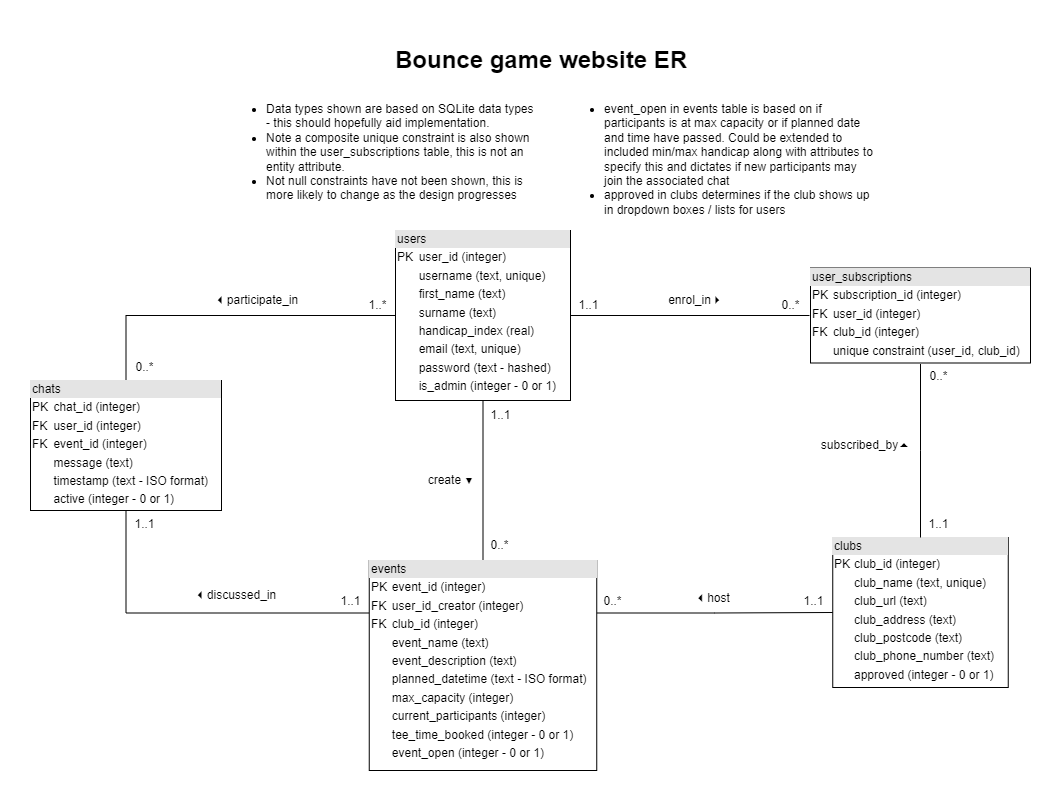

The diagram above was exported from draw.io. Its source (the exported page's mxGraphModel, read from the mxfile embedded in the PNG):
<mxGraphModel dx="3214" dy="1819" grid="1" gridSize="10" guides="1" tooltips="1" connect="1" arrows="1" fold="1" page="1" pageScale="1" pageWidth="1654" pageHeight="1169" math="0" shadow="0">
  <root>
    <mxCell id="0" />
    <mxCell id="1" parent="0" />
    <mxCell id="X-SJqCPJjEJyxYmAEfIu-16" style="edgeStyle=orthogonalEdgeStyle;rounded=0;orthogonalLoop=1;jettySize=auto;html=1;entryX=0;entryY=0.5;entryDx=0;entryDy=0;strokeColor=default;endArrow=none;endFill=0;" parent="1" source="oj5eUiFSTLgbZI-L2dRr-2" target="X-SJqCPJjEJyxYmAEfIu-13" edge="1">
      <mxGeometry relative="1" as="geometry" />
    </mxCell>
    <mxCell id="X-SJqCPJjEJyxYmAEfIu-21" style="edgeStyle=orthogonalEdgeStyle;rounded=0;orthogonalLoop=1;jettySize=auto;html=1;exitX=0.5;exitY=1;exitDx=0;exitDy=0;entryX=0.5;entryY=0;entryDx=0;entryDy=0;endArrow=none;endFill=0;" parent="1" source="oj5eUiFSTLgbZI-L2dRr-2" target="X-SJqCPJjEJyxYmAEfIu-12" edge="1">
      <mxGeometry relative="1" as="geometry" />
    </mxCell>
    <mxCell id="X-SJqCPJjEJyxYmAEfIu-25" style="edgeStyle=orthogonalEdgeStyle;rounded=0;orthogonalLoop=1;jettySize=auto;html=1;exitX=0;exitY=0.5;exitDx=0;exitDy=0;entryX=0.5;entryY=0;entryDx=0;entryDy=0;endArrow=none;endFill=0;" parent="1" source="oj5eUiFSTLgbZI-L2dRr-2" target="X-SJqCPJjEJyxYmAEfIu-5" edge="1">
      <mxGeometry relative="1" as="geometry" />
    </mxCell>
    <mxCell id="oj5eUiFSTLgbZI-L2dRr-2" value="&lt;div style=&quot;box-sizing: border-box ; width: 100% ; background: #e4e4e4 ; padding: 2px&quot;&gt;users&lt;/div&gt;&lt;table style=&quot;width: 100% ; font-size: 1em&quot; cellpadding=&quot;2&quot; cellspacing=&quot;0&quot;&gt;&lt;tbody&gt;&lt;tr&gt;&lt;td&gt;PK&lt;/td&gt;&lt;td&gt;user_id (integer)&lt;/td&gt;&lt;/tr&gt;&lt;tr&gt;&lt;td&gt;&lt;br&gt;&lt;/td&gt;&lt;td&gt;username (text, unique)&lt;/td&gt;&lt;/tr&gt;&lt;tr&gt;&lt;td&gt;&lt;br&gt;&lt;/td&gt;&lt;td&gt;first_name (text)&lt;/td&gt;&lt;/tr&gt;&lt;tr&gt;&lt;td&gt;&lt;/td&gt;&lt;td&gt;surname (text)&lt;/td&gt;&lt;/tr&gt;&lt;tr&gt;&lt;td&gt;&lt;br&gt;&lt;/td&gt;&lt;td&gt;handicap_index (real)&lt;/td&gt;&lt;/tr&gt;&lt;tr&gt;&lt;td&gt;&lt;br&gt;&lt;/td&gt;&lt;td&gt;email (text, unique)&lt;/td&gt;&lt;/tr&gt;&lt;tr&gt;&lt;td&gt;&lt;br&gt;&lt;/td&gt;&lt;td&gt;password (text - hashed)&lt;br&gt;&lt;/td&gt;&lt;/tr&gt;&lt;tr&gt;&lt;td&gt;&lt;br&gt;&lt;/td&gt;&lt;td&gt;is_admin (integer - 0 or 1)&lt;/td&gt;&lt;/tr&gt;&lt;/tbody&gt;&lt;/table&gt;" style="verticalAlign=top;align=left;overflow=fill;html=1;" parent="1" vertex="1">
      <mxGeometry x="275" y="-460" width="175" height="170" as="geometry" />
    </mxCell>
    <mxCell id="X-SJqCPJjEJyxYmAEfIu-44" style="edgeStyle=orthogonalEdgeStyle;rounded=0;orthogonalLoop=1;jettySize=auto;html=1;exitX=0.5;exitY=1;exitDx=0;exitDy=0;entryX=0;entryY=0.25;entryDx=0;entryDy=0;endArrow=none;endFill=0;" parent="1" source="X-SJqCPJjEJyxYmAEfIu-5" target="X-SJqCPJjEJyxYmAEfIu-12" edge="1">
      <mxGeometry relative="1" as="geometry" />
    </mxCell>
    <mxCell id="X-SJqCPJjEJyxYmAEfIu-5" value="&lt;div style=&quot;box-sizing: border-box ; width: 100% ; background: #e4e4e4 ; padding: 2px&quot;&gt;chats&lt;/div&gt;&lt;table style=&quot;width: 100% ; font-size: 1em&quot; cellpadding=&quot;2&quot; cellspacing=&quot;0&quot;&gt;&lt;tbody&gt;&lt;tr&gt;&lt;td&gt;PK&lt;/td&gt;&lt;td&gt;chat_id (integer)&lt;/td&gt;&lt;/tr&gt;&lt;tr&gt;&lt;td&gt;FK&lt;/td&gt;&lt;td&gt;user_id (integer)&lt;/td&gt;&lt;/tr&gt;&lt;tr&gt;&lt;td&gt;FK&lt;/td&gt;&lt;td&gt;event_id (integer)&lt;/td&gt;&lt;/tr&gt;&lt;tr&gt;&lt;td&gt;&lt;br&gt;&lt;/td&gt;&lt;td&gt;message (text)&lt;/td&gt;&lt;/tr&gt;&lt;tr&gt;&lt;td&gt;&lt;br&gt;&lt;/td&gt;&lt;td&gt;timestamp (text - ISO format)&lt;/td&gt;&lt;/tr&gt;&lt;tr&gt;&lt;td&gt;&lt;br&gt;&lt;/td&gt;&lt;td&gt;active (integer - 0 or 1)&lt;/td&gt;&lt;/tr&gt;&lt;tr&gt;&lt;td&gt;&lt;br&gt;&lt;/td&gt;&lt;td&gt;&lt;br&gt;&lt;/td&gt;&lt;/tr&gt;&lt;tr&gt;&lt;td&gt;&lt;br&gt;&lt;/td&gt;&lt;td&gt;&lt;br&gt;&lt;/td&gt;&lt;/tr&gt;&lt;tr&gt;&lt;td&gt;&lt;br&gt;&lt;/td&gt;&lt;td&gt;&lt;br&gt;&lt;/td&gt;&lt;/tr&gt;&lt;tr&gt;&lt;td&gt;&lt;br&gt;&lt;/td&gt;&lt;td&gt;&lt;br&gt;&lt;/td&gt;&lt;/tr&gt;&lt;tr&gt;&lt;td&gt;&lt;br&gt;&lt;/td&gt;&lt;td&gt;&lt;br&gt;&lt;/td&gt;&lt;/tr&gt;&lt;tr&gt;&lt;td&gt;&lt;br&gt;&lt;/td&gt;&lt;td&gt;&lt;br&gt;&lt;/td&gt;&lt;/tr&gt;&lt;tr&gt;&lt;td&gt;&lt;br&gt;&lt;/td&gt;&lt;td&gt;&lt;br&gt;&lt;/td&gt;&lt;/tr&gt;&lt;tr&gt;&lt;td&gt;&lt;br&gt;&lt;/td&gt;&lt;td&gt;&lt;br&gt;&lt;/td&gt;&lt;/tr&gt;&lt;/tbody&gt;&lt;/table&gt;" style="verticalAlign=top;align=left;overflow=fill;html=1;strokeWidth=1;" parent="1" vertex="1">
      <mxGeometry x="-90" y="-310" width="191" height="130" as="geometry" />
    </mxCell>
    <mxCell id="X-SJqCPJjEJyxYmAEfIu-10" value="&lt;div style=&quot;box-sizing: border-box ; width: 100% ; background: #e4e4e4 ; padding: 2px&quot;&gt;clubs&lt;/div&gt;&lt;table style=&quot;width: 100% ; font-size: 1em&quot; cellpadding=&quot;2&quot; cellspacing=&quot;0&quot;&gt;&lt;tbody&gt;&lt;tr&gt;&lt;td&gt;PK&lt;/td&gt;&lt;td&gt;club_id (integer)&lt;/td&gt;&lt;/tr&gt;&lt;tr&gt;&lt;td&gt;&lt;br&gt;&lt;/td&gt;&lt;td&gt;club_name (text, unique)&lt;/td&gt;&lt;/tr&gt;&lt;tr&gt;&lt;td&gt;&lt;br&gt;&lt;/td&gt;&lt;td&gt;club_url (text)&lt;/td&gt;&lt;/tr&gt;&lt;tr&gt;&lt;td&gt;&lt;br&gt;&lt;/td&gt;&lt;td&gt;club_address (text)&lt;/td&gt;&lt;/tr&gt;&lt;tr&gt;&lt;td&gt;&lt;br&gt;&lt;/td&gt;&lt;td&gt;club_postcode (text)&lt;/td&gt;&lt;/tr&gt;&lt;tr&gt;&lt;td&gt;&lt;br&gt;&lt;/td&gt;&lt;td&gt;club_phone_number (text)&lt;/td&gt;&lt;/tr&gt;&lt;tr&gt;&lt;td&gt;&lt;br&gt;&lt;/td&gt;&lt;td&gt;approved (integer - 0 or 1)&lt;br&gt;&lt;table style=&quot;border-color: var(--border-color); font-size: 1em; width: 211px;&quot; cellpadding=&quot;2&quot; cellspacing=&quot;0&quot;&gt;&lt;tbody style=&quot;border-color: var(--border-color);&quot;&gt;&lt;tr style=&quot;border-color: var(--border-color);&quot;&gt;&lt;td style=&quot;border-color: var(--border-color);&quot;&gt;&lt;br&gt;&lt;/td&gt;&lt;/tr&gt;&lt;tr style=&quot;border-color: var(--border-color);&quot;&gt;&lt;td style=&quot;border-color: var(--border-color);&quot;&gt;&lt;/td&gt;&lt;td style=&quot;border-color: var(--border-color);&quot;&gt;&lt;br&gt;&lt;/td&gt;&lt;/tr&gt;&lt;/tbody&gt;&lt;/table&gt;&lt;br&gt;&lt;br&gt;&lt;/td&gt;&lt;/tr&gt;&lt;tr&gt;&lt;td&gt;&lt;br&gt;&lt;/td&gt;&lt;td&gt;&lt;br&gt;&lt;/td&gt;&lt;/tr&gt;&lt;tr&gt;&lt;td&gt;&lt;br&gt;&lt;/td&gt;&lt;td&gt;&lt;br&gt;&lt;/td&gt;&lt;/tr&gt;&lt;tr&gt;&lt;td&gt;&lt;br&gt;&lt;/td&gt;&lt;td&gt;&lt;br&gt;&lt;/td&gt;&lt;/tr&gt;&lt;tr&gt;&lt;td&gt;&lt;br&gt;&lt;/td&gt;&lt;td&gt;&lt;br&gt;&lt;/td&gt;&lt;/tr&gt;&lt;tr&gt;&lt;td&gt;&lt;br&gt;&lt;/td&gt;&lt;td&gt;&lt;br&gt;&lt;/td&gt;&lt;/tr&gt;&lt;tr&gt;&lt;td&gt;&lt;br&gt;&lt;/td&gt;&lt;td&gt;&lt;br&gt;&lt;/td&gt;&lt;/tr&gt;&lt;tr&gt;&lt;td&gt;&lt;br&gt;&lt;/td&gt;&lt;td&gt;&lt;br&gt;&lt;/td&gt;&lt;/tr&gt;&lt;tr&gt;&lt;td&gt;&lt;br&gt;&lt;/td&gt;&lt;td&gt;&lt;br&gt;&lt;/td&gt;&lt;/tr&gt;&lt;/tbody&gt;&lt;/table&gt;" style="verticalAlign=top;align=left;overflow=fill;html=1;strokeWidth=1;" parent="1" vertex="1">
      <mxGeometry x="712.25" y="-153" width="175.5" height="150" as="geometry" />
    </mxCell>
    <mxCell id="X-SJqCPJjEJyxYmAEfIu-36" style="edgeStyle=orthogonalEdgeStyle;rounded=0;orthogonalLoop=1;jettySize=auto;html=1;exitX=1;exitY=0.25;exitDx=0;exitDy=0;entryX=0;entryY=0.5;entryDx=0;entryDy=0;endArrow=none;endFill=0;" parent="1" source="X-SJqCPJjEJyxYmAEfIu-12" target="X-SJqCPJjEJyxYmAEfIu-10" edge="1">
      <mxGeometry relative="1" as="geometry" />
    </mxCell>
    <mxCell id="X-SJqCPJjEJyxYmAEfIu-12" value="&lt;div style=&quot;box-sizing: border-box ; width: 100% ; background: #e4e4e4 ; padding: 2px&quot;&gt;events&lt;/div&gt;&lt;table style=&quot;width: 100% ; font-size: 1em&quot; cellpadding=&quot;2&quot; cellspacing=&quot;0&quot;&gt;&lt;tbody&gt;&lt;tr&gt;&lt;td&gt;PK&lt;/td&gt;&lt;td&gt;event_id (integer)&lt;/td&gt;&lt;/tr&gt;&lt;tr&gt;&lt;td&gt;FK&lt;/td&gt;&lt;td&gt;user_id_creator (integer)&lt;/td&gt;&lt;/tr&gt;&lt;tr&gt;&lt;td&gt;FK&lt;/td&gt;&lt;td&gt;club_id (integer)&lt;/td&gt;&lt;/tr&gt;&lt;tr&gt;&lt;td&gt;&lt;br&gt;&lt;/td&gt;&lt;td&gt;event_name (text)&lt;/td&gt;&lt;/tr&gt;&lt;tr&gt;&lt;td&gt;&lt;br&gt;&lt;/td&gt;&lt;td&gt;event_description (text)&lt;/td&gt;&lt;/tr&gt;&lt;tr&gt;&lt;td&gt;&lt;br&gt;&lt;/td&gt;&lt;td&gt;planned_datetime (text - ISO format)&lt;/td&gt;&lt;/tr&gt;&lt;tr&gt;&lt;td&gt;&lt;br&gt;&lt;/td&gt;&lt;td&gt;max_capacity (integer)&lt;/td&gt;&lt;/tr&gt;&lt;tr&gt;&lt;td&gt;&lt;br&gt;&lt;/td&gt;&lt;td&gt;current_participants (integer)&lt;/td&gt;&lt;/tr&gt;&lt;tr&gt;&lt;td&gt;&lt;br&gt;&lt;/td&gt;&lt;td&gt;tee_time_booked (integer - 0 or 1)&lt;/td&gt;&lt;/tr&gt;&lt;tr&gt;&lt;td&gt;&lt;br&gt;&lt;/td&gt;&lt;td&gt;event_open (integer - 0 or 1)&lt;/td&gt;&lt;/tr&gt;&lt;tr&gt;&lt;td&gt;&lt;br&gt;&lt;/td&gt;&lt;td&gt;&lt;br&gt;&lt;/td&gt;&lt;/tr&gt;&lt;tr&gt;&lt;td&gt;&lt;br&gt;&lt;/td&gt;&lt;td&gt;&lt;br&gt;&lt;/td&gt;&lt;/tr&gt;&lt;tr&gt;&lt;td&gt;&lt;br&gt;&lt;/td&gt;&lt;td&gt;&lt;br&gt;&lt;/td&gt;&lt;/tr&gt;&lt;tr&gt;&lt;td&gt;&lt;br&gt;&lt;/td&gt;&lt;td&gt;&lt;br&gt;&lt;/td&gt;&lt;/tr&gt;&lt;tr&gt;&lt;td&gt;&lt;br&gt;&lt;/td&gt;&lt;td&gt;&lt;br&gt;&lt;/td&gt;&lt;/tr&gt;&lt;/tbody&gt;&lt;/table&gt;" style="verticalAlign=top;align=left;overflow=fill;html=1;" parent="1" vertex="1">
      <mxGeometry x="248.75" y="-130" width="227.5" height="210" as="geometry" />
    </mxCell>
    <mxCell id="X-SJqCPJjEJyxYmAEfIu-35" style="edgeStyle=orthogonalEdgeStyle;rounded=0;orthogonalLoop=1;jettySize=auto;html=1;exitX=0.5;exitY=1;exitDx=0;exitDy=0;endArrow=none;endFill=0;" parent="1" source="X-SJqCPJjEJyxYmAEfIu-13" target="X-SJqCPJjEJyxYmAEfIu-10" edge="1">
      <mxGeometry relative="1" as="geometry" />
    </mxCell>
    <mxCell id="X-SJqCPJjEJyxYmAEfIu-13" value="&lt;div style=&quot;box-sizing: border-box ; width: 100% ; background: #e4e4e4 ; padding: 2px&quot;&gt;user_subscriptions&lt;/div&gt;&lt;table style=&quot;width: 100% ; font-size: 1em&quot; cellpadding=&quot;2&quot; cellspacing=&quot;0&quot;&gt;&lt;tbody&gt;&lt;tr&gt;&lt;td&gt;PK&lt;/td&gt;&lt;td&gt;subscription_id (integer)&lt;/td&gt;&lt;/tr&gt;&lt;tr&gt;&lt;td&gt;FK&lt;/td&gt;&lt;td&gt;user_id (integer)&lt;/td&gt;&lt;/tr&gt;&lt;tr&gt;&lt;td&gt;FK&lt;/td&gt;&lt;td&gt;club_id (integer)&lt;/td&gt;&lt;/tr&gt;&lt;tr&gt;&lt;td&gt;&lt;br&gt;&lt;/td&gt;&lt;td&gt;unique constraint (user_id, club_id)&lt;/td&gt;&lt;/tr&gt;&lt;tr&gt;&lt;td&gt;&lt;br&gt;&lt;/td&gt;&lt;td&gt;&lt;/td&gt;&lt;/tr&gt;&lt;tr&gt;&lt;td&gt;&lt;br&gt;&lt;/td&gt;&lt;td&gt;&lt;/td&gt;&lt;/tr&gt;&lt;tr&gt;&lt;td&gt;&lt;br&gt;&lt;/td&gt;&lt;td&gt;&lt;/td&gt;&lt;/tr&gt;&lt;tr&gt;&lt;td&gt;&lt;br&gt;&lt;/td&gt;&lt;td&gt;&lt;/td&gt;&lt;/tr&gt;&lt;tr&gt;&lt;td&gt;&lt;br&gt;&lt;/td&gt;&lt;td&gt;&lt;br&gt;&lt;/td&gt;&lt;/tr&gt;&lt;tr&gt;&lt;td&gt;&lt;br&gt;&lt;/td&gt;&lt;td&gt;&lt;br&gt;&lt;/td&gt;&lt;/tr&gt;&lt;tr&gt;&lt;td&gt;&lt;br&gt;&lt;/td&gt;&lt;td&gt;&lt;br&gt;&lt;/td&gt;&lt;/tr&gt;&lt;tr&gt;&lt;td&gt;&lt;br&gt;&lt;/td&gt;&lt;td&gt;&lt;br&gt;&lt;/td&gt;&lt;/tr&gt;&lt;tr&gt;&lt;td&gt;&lt;br&gt;&lt;/td&gt;&lt;td&gt;&lt;br&gt;&lt;/td&gt;&lt;/tr&gt;&lt;tr&gt;&lt;td&gt;&lt;br&gt;&lt;/td&gt;&lt;td&gt;&lt;br&gt;&lt;/td&gt;&lt;/tr&gt;&lt;/tbody&gt;&lt;/table&gt;" style="verticalAlign=top;align=left;overflow=fill;html=1;perimeterSpacing=1;" parent="1" vertex="1">
      <mxGeometry x="690" y="-422.5" width="220" height="95" as="geometry" />
    </mxCell>
    <mxCell id="X-SJqCPJjEJyxYmAEfIu-15" value="&lt;ul&gt;&lt;li&gt;Data types shown are based on SQLite data types - this should hopefully aid implementation.&amp;nbsp;&lt;/li&gt;&lt;li&gt;Note a composite unique constraint is also shown within the user_subscriptions table, this is not an entity attribute.&amp;nbsp;&lt;/li&gt;&lt;li&gt;Not null constraints have not been shown, this is more likely to change as the design progresses&lt;/li&gt;&lt;/ul&gt;&lt;p&gt;&lt;/p&gt;" style="text;html=1;strokeColor=none;fillColor=none;spacing=5;spacingTop=-20;whiteSpace=wrap;overflow=hidden;rounded=0;" parent="1" vertex="1">
      <mxGeometry x="101" y="-590" width="321" height="114" as="geometry" />
    </mxCell>
    <mxCell id="X-SJqCPJjEJyxYmAEfIu-18" value="enrol_in&lt;font face=&quot;webdings&quot;&gt;4&lt;/font&gt;" style="text;html=1;align=center;verticalAlign=middle;resizable=0;points=[];autosize=1;strokeColor=none;" parent="1" vertex="1">
      <mxGeometry x="535" y="-405" width="80" height="30" as="geometry" />
    </mxCell>
    <mxCell id="X-SJqCPJjEJyxYmAEfIu-19" value="1..1" style="text;html=1;align=center;verticalAlign=middle;resizable=0;points=[];autosize=1;strokeColor=none;" parent="1" vertex="1">
      <mxGeometry x="448" y="-395" width="40" height="20" as="geometry" />
    </mxCell>
    <mxCell id="X-SJqCPJjEJyxYmAEfIu-22" value="create&amp;nbsp;&lt;font style=&quot;font-size: 9px;&quot;&gt;▼&lt;/font&gt;" style="text;html=1;align=center;verticalAlign=middle;resizable=0;points=[];autosize=1;strokeColor=none;" parent="1" vertex="1">
      <mxGeometry x="295" y="-225" width="70" height="30" as="geometry" />
    </mxCell>
    <mxCell id="X-SJqCPJjEJyxYmAEfIu-28" value="&lt;font face=&quot;webdings&quot;&gt;3&lt;/font&gt;participate_in" style="text;html=1;align=center;verticalAlign=middle;resizable=0;points=[];autosize=1;strokeColor=none;" parent="1" vertex="1">
      <mxGeometry x="81" y="-405" width="110" height="30" as="geometry" />
    </mxCell>
    <mxCell id="X-SJqCPJjEJyxYmAEfIu-30" value="0..*" style="text;html=1;align=center;verticalAlign=middle;resizable=0;points=[];autosize=1;strokeColor=none;" parent="1" vertex="1">
      <mxGeometry x="650" y="-400" width="40" height="30" as="geometry" />
    </mxCell>
    <mxCell id="X-SJqCPJjEJyxYmAEfIu-31" value="1..*" style="text;html=1;align=center;verticalAlign=middle;resizable=0;points=[];autosize=1;strokeColor=none;" parent="1" vertex="1">
      <mxGeometry x="237" y="-400" width="40" height="30" as="geometry" />
    </mxCell>
    <mxCell id="X-SJqCPJjEJyxYmAEfIu-32" value="0..*" style="text;html=1;align=center;verticalAlign=middle;resizable=0;points=[];autosize=1;strokeColor=none;" parent="1" vertex="1">
      <mxGeometry x="4" y="-338" width="40" height="30" as="geometry" />
    </mxCell>
    <mxCell id="X-SJqCPJjEJyxYmAEfIu-33" value="1..1" style="text;html=1;align=center;verticalAlign=middle;resizable=0;points=[];autosize=1;strokeColor=none;" parent="1" vertex="1">
      <mxGeometry x="360" y="-285" width="40" height="20" as="geometry" />
    </mxCell>
    <mxCell id="X-SJqCPJjEJyxYmAEfIu-34" value="0..*" style="text;html=1;align=center;verticalAlign=middle;resizable=0;points=[];autosize=1;strokeColor=none;" parent="1" vertex="1">
      <mxGeometry x="359" y="-160" width="40" height="30" as="geometry" />
    </mxCell>
    <mxCell id="X-SJqCPJjEJyxYmAEfIu-37" value="0..*" style="text;html=1;align=center;verticalAlign=middle;resizable=0;points=[];autosize=1;strokeColor=none;" parent="1" vertex="1">
      <mxGeometry x="798" y="-329.5" width="40" height="30" as="geometry" />
    </mxCell>
    <mxCell id="X-SJqCPJjEJyxYmAEfIu-38" value="1..1" style="text;html=1;align=center;verticalAlign=middle;resizable=0;points=[];autosize=1;strokeColor=none;" parent="1" vertex="1">
      <mxGeometry x="798" y="-176" width="40" height="20" as="geometry" />
    </mxCell>
    <mxCell id="X-SJqCPJjEJyxYmAEfIu-39" value="subscribed_by&lt;span style=&quot;font-family: &amp;quot;webdings&amp;quot;&quot;&gt;5&lt;/span&gt;" style="text;html=1;align=center;verticalAlign=middle;resizable=0;points=[];autosize=1;strokeColor=none;" parent="1" vertex="1">
      <mxGeometry x="690" y="-260" width="110" height="30" as="geometry" />
    </mxCell>
    <mxCell id="X-SJqCPJjEJyxYmAEfIu-40" value="&lt;font face=&quot;webdings&quot;&gt;3&lt;/font&gt;host" style="text;html=1;align=center;verticalAlign=middle;resizable=0;points=[];autosize=1;strokeColor=none;" parent="1" vertex="1">
      <mxGeometry x="562" y="-107" width="60" height="30" as="geometry" />
    </mxCell>
    <mxCell id="X-SJqCPJjEJyxYmAEfIu-41" value="1..1" style="text;html=1;align=center;verticalAlign=middle;resizable=0;points=[];autosize=1;strokeColor=none;" parent="1" vertex="1">
      <mxGeometry x="673.25" y="-99" width="40" height="20" as="geometry" />
    </mxCell>
    <mxCell id="X-SJqCPJjEJyxYmAEfIu-42" value="0..*" style="text;html=1;align=center;verticalAlign=middle;resizable=0;points=[];autosize=1;strokeColor=none;" parent="1" vertex="1">
      <mxGeometry x="472" y="-104" width="40" height="30" as="geometry" />
    </mxCell>
    <mxCell id="X-SJqCPJjEJyxYmAEfIu-45" value="&lt;font face=&quot;webdings&quot;&gt;3&lt;/font&gt;discussed_in" style="text;html=1;align=center;verticalAlign=middle;resizable=0;points=[];autosize=1;strokeColor=none;" parent="1" vertex="1">
      <mxGeometry x="65" y="-110" width="100" height="30" as="geometry" />
    </mxCell>
    <mxCell id="X-SJqCPJjEJyxYmAEfIu-46" value="1..1" style="text;html=1;align=center;verticalAlign=middle;resizable=0;points=[];autosize=1;strokeColor=none;" parent="1" vertex="1">
      <mxGeometry x="209.5" y="-99" width="40" height="20" as="geometry" />
    </mxCell>
    <mxCell id="X-SJqCPJjEJyxYmAEfIu-47" value="1..1" style="text;html=1;align=center;verticalAlign=middle;resizable=0;points=[];autosize=1;strokeColor=none;" parent="1" vertex="1">
      <mxGeometry x="4" y="-176" width="40" height="20" as="geometry" />
    </mxCell>
    <mxCell id="X-SJqCPJjEJyxYmAEfIu-49" value="&lt;ul&gt;&lt;li style=&quot;border-color: var(--border-color);&quot;&gt;event_open in events table is based on if participants is at max capacity or if planned date and time have passed. Could be extended to included min/max handicap along with attributes to specify this and dictates if new participants may join the associated chat&lt;/li&gt;&lt;li style=&quot;border-color: var(--border-color);&quot;&gt;approved in clubs determines if the club shows up in dropdown boxes / lists for users&lt;/li&gt;&lt;/ul&gt;&lt;p&gt;&lt;/p&gt;" style="text;html=1;strokeColor=none;fillColor=none;spacing=5;spacingTop=-20;whiteSpace=wrap;overflow=hidden;rounded=0;" parent="1" vertex="1">
      <mxGeometry x="439" y="-590" width="321" height="130" as="geometry" />
    </mxCell>
    <mxCell id="X-SJqCPJjEJyxYmAEfIu-50" value="&lt;h1&gt;Bounce game website ER&lt;/h1&gt;&lt;p&gt;&lt;/p&gt;" style="text;html=1;strokeColor=none;fillColor=none;spacing=5;spacingTop=-20;whiteSpace=wrap;overflow=hidden;rounded=0;" parent="1" vertex="1">
      <mxGeometry x="270" y="-650" width="321" height="42.5" as="geometry" />
    </mxCell>
  </root>
</mxGraphModel>